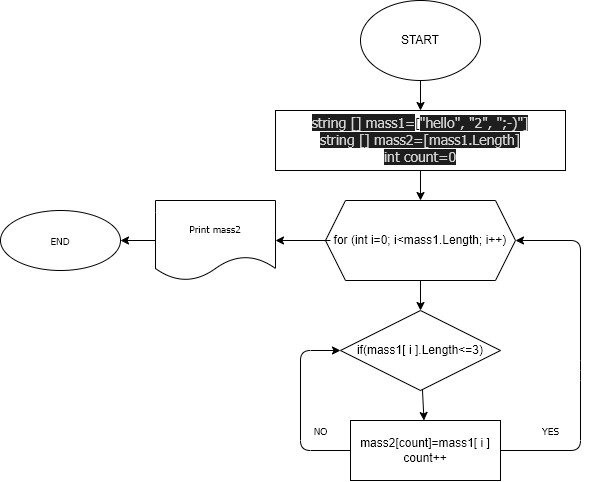

The diagram above was exported from draw.io. Its source (the exported page's mxGraphModel, read from the mxfile embedded in the PNG):
<mxGraphModel dx="1221" dy="421" grid="1" gridSize="10" guides="1" tooltips="1" connect="1" arrows="1" fold="1" page="1" pageScale="1" pageWidth="827" pageHeight="1169" math="0" shadow="0">
  <root>
    <mxCell id="0" />
    <mxCell id="1" parent="0" />
    <mxCell id="2" value="" style="edgeStyle=none;html=1;" edge="1" parent="1" source="3" target="5">
      <mxGeometry relative="1" as="geometry" />
    </mxCell>
    <mxCell id="3" value="START" style="ellipse;whiteSpace=wrap;html=1;" vertex="1" parent="1">
      <mxGeometry x="500" y="10" width="120" height="80" as="geometry" />
    </mxCell>
    <mxCell id="4" value="" style="edgeStyle=none;html=1;" edge="1" parent="1" source="5" target="7">
      <mxGeometry relative="1" as="geometry" />
    </mxCell>
    <mxCell id="5" value="&lt;span style=&quot;color: rgb(212 , 212 , 212) ; font-family: &amp;#34;tahoma&amp;#34; ; font-size: 14px ; background-color: rgb(30 , 30 , 30)&quot;&gt;string [] mass1=&lt;/span&gt;&lt;font face=&quot;Tahoma&quot;&gt;[&lt;/font&gt;&lt;span style=&quot;background-color: rgb(30 , 30 , 30) ; color: rgb(212 , 212 , 212) ; font-size: 14px&quot;&gt;&lt;font face=&quot;Tahoma&quot;&gt;&quot;hello&quot;, &quot;2&quot;, &quot;;-)&quot;]&lt;br&gt;string [] mass2=[mass1.Length]&lt;br&gt;int count=0&lt;/font&gt;&lt;br&gt;&lt;/span&gt;" style="whiteSpace=wrap;html=1;" vertex="1" parent="1">
      <mxGeometry x="415" y="120" width="290" height="60" as="geometry" />
    </mxCell>
    <mxCell id="6" value="" style="edgeStyle=none;html=1;fontFamily=Tahoma;fontSize=10;" edge="1" parent="1" source="7" target="9">
      <mxGeometry relative="1" as="geometry" />
    </mxCell>
    <mxCell id="7" value="for (int i=0; i&amp;lt;mass1.Length; i++)" style="shape=hexagon;perimeter=hexagonPerimeter2;whiteSpace=wrap;html=1;fixedSize=1;" vertex="1" parent="1">
      <mxGeometry x="465" y="210" width="190" height="80" as="geometry" />
    </mxCell>
    <mxCell id="8" value="" style="edgeStyle=none;html=1;fontFamily=Tahoma;fontSize=10;" edge="1" parent="1" source="9" target="10">
      <mxGeometry relative="1" as="geometry" />
    </mxCell>
    <mxCell id="9" value="if(mass1[ i ].Length&amp;lt;=3)" style="rhombus;whiteSpace=wrap;html=1;" vertex="1" parent="1">
      <mxGeometry x="480" y="320" width="160" height="80" as="geometry" />
    </mxCell>
    <mxCell id="10" value="mass2[count]=mass1[ i ]&lt;br&gt;count++" style="whiteSpace=wrap;html=1;" vertex="1" parent="1">
      <mxGeometry x="490" y="430" width="150" height="60" as="geometry" />
    </mxCell>
    <mxCell id="11" value="" style="endArrow=classic;html=1;fontFamily=Tahoma;fontSize=10;exitX=1;exitY=0.5;exitDx=0;exitDy=0;entryX=1;entryY=0.5;entryDx=0;entryDy=0;" edge="1" parent="1" source="10" target="7">
      <mxGeometry width="50" height="50" relative="1" as="geometry">
        <mxPoint x="610" y="370" as="sourcePoint" />
        <mxPoint x="660" y="250" as="targetPoint" />
        <Array as="points">
          <mxPoint x="720" y="460" />
          <mxPoint x="720" y="380" />
          <mxPoint x="720" y="250" />
        </Array>
      </mxGeometry>
    </mxCell>
    <mxCell id="12" value="" style="endArrow=classic;html=1;fontFamily=Tahoma;fontSize=10;exitX=0;exitY=0.5;exitDx=0;exitDy=0;entryX=0;entryY=0.5;entryDx=0;entryDy=0;" edge="1" parent="1" source="10" target="9">
      <mxGeometry width="50" height="50" relative="1" as="geometry">
        <mxPoint x="610" y="370" as="sourcePoint" />
        <mxPoint x="660" y="320" as="targetPoint" />
        <Array as="points">
          <mxPoint x="440" y="460" />
          <mxPoint x="440" y="360" />
        </Array>
      </mxGeometry>
    </mxCell>
    <mxCell id="13" value="YES" style="text;html=1;align=center;verticalAlign=middle;resizable=0;points=[];autosize=1;strokeColor=none;fillColor=none;fontSize=10;fontFamily=Tahoma;" vertex="1" parent="1">
      <mxGeometry x="675" y="430" width="30" height="20" as="geometry" />
    </mxCell>
    <mxCell id="14" value="NO" style="text;html=1;align=center;verticalAlign=middle;resizable=0;points=[];autosize=1;strokeColor=none;fillColor=none;fontSize=10;fontFamily=Tahoma;" vertex="1" parent="1">
      <mxGeometry x="445" y="430" width="30" height="20" as="geometry" />
    </mxCell>
    <mxCell id="15" value="" style="endArrow=classic;html=1;fontFamily=Tahoma;fontSize=10;entryX=1;entryY=0.5;entryDx=0;entryDy=0;exitX=0.026;exitY=0.5;exitDx=0;exitDy=0;exitPerimeter=0;" edge="1" parent="1" source="7" target="17">
      <mxGeometry width="50" height="50" relative="1" as="geometry">
        <mxPoint x="460" y="250" as="sourcePoint" />
        <mxPoint x="400" y="250" as="targetPoint" />
      </mxGeometry>
    </mxCell>
    <mxCell id="16" value="" style="edgeStyle=none;html=1;fontFamily=Tahoma;fontSize=10;" edge="1" parent="1" source="17" target="18">
      <mxGeometry relative="1" as="geometry" />
    </mxCell>
    <mxCell id="17" value="Print mass2" style="shape=document;whiteSpace=wrap;html=1;boundedLbl=1;fontFamily=Tahoma;fontSize=10;" vertex="1" parent="1">
      <mxGeometry x="295" y="210" width="120" height="80" as="geometry" />
    </mxCell>
    <mxCell id="18" value="END" style="ellipse;whiteSpace=wrap;html=1;fontSize=10;fontFamily=Tahoma;" vertex="1" parent="1">
      <mxGeometry x="140" y="220" width="120" height="60" as="geometry" />
    </mxCell>
  </root>
</mxGraphModel>